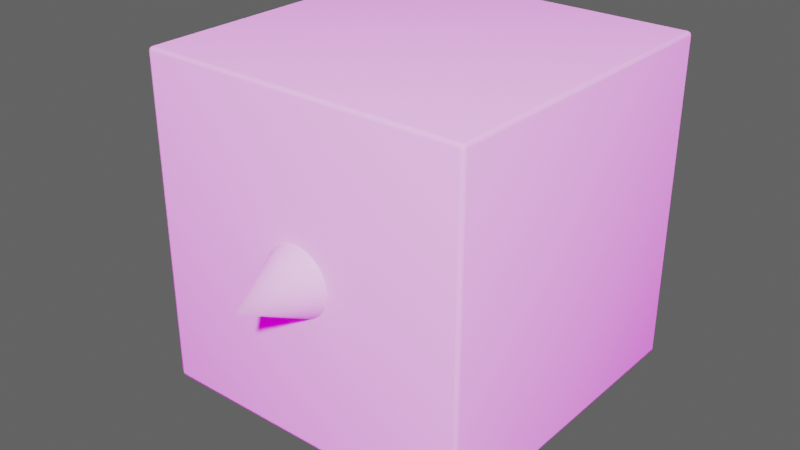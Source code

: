 # Source: Character.blend  (saved by Blender 4.0.36; exported with 4.5.12 LTS)
import bpy
from mathutils import Matrix  # noqa: F401  (used for matrix-valued properties, if any)

bpy.ops.wm.read_factory_settings(use_empty=True)
scene = bpy.context.scene
scene.name = 'Scene'

# ---- collections
col_collection = bpy.data.collections.new('Collection'); scene.collection.children.link(col_collection)

# ---- images (referenced by path relative to the original .blend; pixels are not part of the script)
import os
ASSET_DIR = os.environ.get("B2B_ASSET_DIR", "")  # directory of the original .blend (textures are referenced by path, not embedded)
HERE = os.path.dirname(os.path.abspath(__file__))  # packed textures are extracted next to this script under _unpacked/

def load_image(name, relpath, width, height, colorspace="sRGB"):
    """Load a texture the original file referenced (path relative to the .blend, or extracted next to this script)."""
    p = next((c for c in (os.path.join(HERE, relpath), os.path.join(ASSET_DIR, relpath)) if relpath and os.path.exists(c)), "")
    if p:
        img = bpy.data.images.load(p, check_existing=True)
        img.name = name
    else:  # same state as the original file: an image datablock whose file is absent (Cycles renders it pink)
        img = bpy.data.images.new(name, width, height)
        img.source = "FILE"
        img.filepath = "//" + (relpath or name)
    img.colorspace_settings.name = colorspace
    return img
img_abandoned_slipway_4k_hdr = load_image('abandoned_slipway_4k.hdr', 'abandoned_slipway_4k.hdr', 1024, 1024, 'Linear Rec.709')

# ---- node groups
ng_auto_smooth = bpy.data.node_groups.new('Auto Smooth', 'GeometryNodeTree')
_s = ng_auto_smooth.interface.new_socket(name='Geometry', in_out='OUTPUT', socket_type='NodeSocketGeometry')
_s = ng_auto_smooth.interface.new_socket(name='Geometry', in_out='INPUT', socket_type='NodeSocketGeometry')
_s = ng_auto_smooth.interface.new_socket(name='Angle', in_out='INPUT', socket_type='NodeSocketFloat')
_s.subtype = 'ANGLE'
_s.min_value = 0.0
_s.max_value = 3.142
ng_auto_smooth.is_modifier = True
_N = ng_auto_smooth.nodes; _L = ng_auto_smooth.links
n0 = _N.new('NodeGroupOutput'); n0.name = 'Group Output'; n0.location = (480, -100)
n1 = _N.new('NodeGroupInput'); n1.name = 'Group Input'; n1.location = (-420, -300)
n2 = _N.new('NodeGroupInput'); n2.name = 'Group Input.001'; n2.location = (-60, -100)
n3 = _N.new('GeometryNodeSetShadeSmooth'); n3.name = 'Set Shade Smooth'; n3.location = (120, -100)
n3.domain = 'EDGE'
n4 = _N.new('GeometryNodeSetShadeSmooth'); n4.name = 'Set Shade Smooth.001'; n4.location = (300, -100)
n5 = _N.new('GeometryNodeInputMeshEdgeAngle'); n5.name = 'Edge Angle'; n5.location = (-420, -220)
n6 = _N.new('GeometryNodeInputEdgeSmooth'); n6.name = 'Is Edge Smooth'; n6.location = (-60, -160)
n7 = _N.new('GeometryNodeInputShadeSmooth'); n7.name = 'Is Face Smooth'; n7.location = (-240, -340)
n8 = _N.new('FunctionNodeBooleanMath'); n8.name = 'Boolean Math'; n8.location = (-60, -220)
n9 = _N.new('FunctionNodeCompare'); n9.name = 'Compare'; n9.location = (-240, -180)
n9.operation = 'LESS_EQUAL'
_L.new(n5.outputs[0], n9.inputs[0])
_L.new(n4.outputs[0], n0.inputs[0])
_L.new(n1.outputs[1], n9.inputs[1])
_L.new(n9.outputs[0], n8.inputs[0])
_L.new(n7.outputs[0], n8.inputs[1])
_L.new(n2.outputs[0], n3.inputs[0])
_L.new(n6.outputs[0], n3.inputs[1])
_L.new(n3.outputs[0], n4.inputs[0])
_L.new(n8.outputs[0], n3.inputs[2])
n0.is_active_output = True

# ---- world
world_world = bpy.data.worlds.new('World'); scene.world = world_world
world_world.use_nodes = True; world_world.node_tree.nodes.clear()
_N = world_world.node_tree.nodes; _L = world_world.node_tree.links
n0 = _N.new('ShaderNodeOutputWorld'); n0.name = 'World Output'; n0.location = (338, 300)
n1 = _N.new('ShaderNodeMapping'); n1.name = 'Mapping'; n1.location = (-706, 331)
n1.width = 240
n2 = _N.new('ShaderNodeTexCoord'); n2.name = 'Texture Coordinate'; n2.location = (-906, 314)
n3 = _N.new('ShaderNodeBackground'); n3.name = 'Background'; n3.location = (-102, 276)
n4 = _N.new('ShaderNodeTexEnvironment'); n4.name = 'Environment Texture'; n4.location = (-406, 302)
n4.image = img_abandoned_slipway_4k_hdr
n5 = _N.new('ShaderNodeMixShader'); n5.name = 'Mix Shader'; n5.location = (118, 317)
n6 = _N.new('ShaderNodeLightPath'); n6.name = 'Light Path'; n6.location = (-231, 672)
n7 = _N.new('ShaderNodeTexGradient'); n7.name = 'Gradient Texture'; n7.location = (-361, 36)
n8 = _N.new('ShaderNodeValToRGB'); n8.name = 'ColorRamp'; n8.location = (-102, 87)
while len(n8.color_ramp.elements) > 1: n8.color_ramp.elements.remove(n8.color_ramp.elements[-1])
n8.color_ramp.elements[0].position = 0.0; n8.color_ramp.elements[0].color = (0.1, 0.1, 0.1, 1.0)
_e = n8.color_ramp.elements.new(1.0); _e.color = (0.1, 0.1, 0.1, 1.0)
_L.new(n5.outputs[0], n0.inputs[0])
_L.new(n4.outputs[0], n3.inputs[0])
_L.new(n1.outputs[0], n4.inputs[0])
_L.new(n2.outputs[0], n1.inputs[0])
_L.new(n3.outputs[0], n5.inputs[1])
_L.new(n6.outputs[0], n5.inputs[0])
_L.new(n7.outputs[1], n8.inputs[0])
_L.new(n8.outputs[0], n5.inputs[2])
n0.is_active_output = True
world_world.color = (0.05088, 0.05088, 0.05088)
world_world.use_sun_shadow = False
world_world.sun_shadow_jitter_overblur = 0.0

# ---- meshes
me_cone = bpy.data.meshes.new('Cone')
me_cone.from_pydata([(6.85, -28.58, 30.0), (6.719, -28.58, 28.66), (6.329, -28.58, 27.38), (5.696, -28.58, 26.19), (4.844, -28.58, 25.16), (3.806, -28.58, 24.3), (2.622, -28.58, 23.67), (1.336, -28.58, 23.28), (6.486e-06, -28.58, 23.15), (-1.336, -28.58, 23.28), (-2.622, -28.58, 23.67), (-3.806, -28.58, 24.3), (-4.844, -28.58, 25.16), (-5.696, -28.58, 26.19), (-6.329, -28.58, 27.38), (-6.719, -28.58, 28.66), (-6.85, -28.58, 30.0), (-6.719, -28.58, 31.34), (-6.329, -28.58, 32.62), (-5.696, -28.58, 33.81), (-4.844, -28.58, 34.84), (-3.806, -28.58, 35.7), (-2.622, -28.58, 36.33), (-1.336, -28.58, 36.72), (2.804e-06, -28.58, 36.85), (1.336, -28.58, 36.72), (2.622, -28.58, 36.33), (3.806, -28.58, 35.7), (4.844, -28.58, 34.84), (5.696, -28.58, 33.81), (6.329, -28.58, 32.62), (6.719, -28.58, 31.34), (9.154e-06, -42.29, 30.0), (-29.3, 29.3, 0.0), (-30.0, 29.3, 0.6982), (-29.3, 30.0, 0.6982), (-29.8, 29.3, 0.2045), (-29.7, 29.7, 0.2951), (-29.8, 29.8, 0.6982), (-29.3, 29.8, 0.2045), (-30.0, 29.3, 59.3), (-29.3, 29.3, 60.0), (-29.3, 30.0, 59.3), (-29.8, 29.3, 59.8), (-29.7, 29.7, 59.7), (-29.3, 29.8, 59.8), (-29.8, 29.8, 59.3), (29.3, 29.3, 0.0), (29.3, 30.0, 0.6982), (30.0, 29.3, 0.6982), (29.3, 29.8, 0.2045), (29.7, 29.7, 0.2951), (29.8, 29.8, 0.6982), (29.8, 29.3, 0.2045), (29.3, 29.3, 60.0), (30.0, 29.3, 59.3), (29.3, 30.0, 59.3), (29.8, 29.3, 59.8), (29.7, 29.7, 59.7), (29.8, 29.8, 59.3), (29.3, 29.8, 59.8), (-29.3, -29.3, 0.0), (-29.3, -30.0, 0.6982), (-30.0, -29.3, 0.6982), (-29.3, -29.8, 0.2045), (-29.7, -29.7, 0.2951), (-29.8, -29.8, 0.6982), (-29.8, -29.3, 0.2045), (-29.3, -29.3, 60.0), (-30.0, -29.3, 59.3), (-29.3, -30.0, 59.3), (-29.8, -29.3, 59.8), (-29.7, -29.7, 59.7), (-29.8, -29.8, 59.3), (-29.3, -29.8, 59.8), (29.3, -29.3, 0.0), (30.0, -29.3, 0.6982), (29.3, -30.0, 0.6982), (29.8, -29.3, 0.2045), (29.7, -29.7, 0.2951), (29.8, -29.8, 0.6982), (29.3, -29.8, 0.2045), (29.3, -29.3, 60.0), (29.3, -30.0, 59.3), (30.0, -29.3, 59.3), (29.3, -29.8, 59.8), (29.7, -29.7, 59.7), (29.8, -29.8, 59.3), (29.8, -29.3, 59.8)], [], [(0, 32, 1), (1, 32, 2), (2, 32, 3), (3, 32, 4), (4, 32, 5), (5, 32, 6), (6, 32, 7), (7, 32, 8), (8, 32, 9), (9, 32, 10), (10, 32, 11), (11, 32, 12), (12, 32, 13), (13, 32, 14), (14, 32, 15), (15, 32, 16), (16, 32, 17), (17, 32, 18), (18, 32, 19), (19, 32, 20), (20, 32, 21), (21, 32, 22), (22, 32, 23), (23, 32, 24), (24, 32, 25), (25, 32, 26), (26, 32, 27), (27, 32, 28), (28, 32, 29), (29, 32, 30), (0, 1, 2, 3, 4, 5, 6, 7, 8, 9, 10, 11, 12, 13, 14, 15, 16, 17, 18, 19, 20, 21, 22, 23, 24, 25, 26, 27, 28, 29, 30, 31), (30, 32, 31), (31, 32, 0), (63, 69, 40, 34), (77, 83, 70, 62), (82, 54, 41, 68), (35, 42, 56, 48), (49, 55, 84, 76), (33, 36, 37, 39), (34, 38, 37, 36), (35, 39, 37, 38), (40, 43, 44, 46), (41, 45, 44, 43), (42, 46, 44, 45), (47, 50, 51, 53), (48, 52, 51, 50), (49, 53, 51, 52), (54, 57, 58, 60), (55, 59, 58, 57), (56, 60, 58, 59), (61, 64, 65, 67), (62, 66, 65, 64), (63, 67, 65, 66), (68, 71, 72, 74), (69, 73, 72, 71), (70, 74, 72, 73), (75, 78, 79, 81), (76, 80, 79, 78), (77, 81, 79, 80), (82, 85, 86, 88), (83, 87, 86, 85), (84, 88, 86, 87), (47, 33, 39, 50), (50, 39, 35, 48), (34, 40, 46, 38), (38, 46, 42, 35), (41, 54, 60, 45), (45, 60, 56, 42), (55, 49, 52, 59), (59, 52, 48, 56), (75, 47, 53, 78), (78, 53, 49, 76), (54, 82, 88, 57), (57, 88, 84, 55), (83, 77, 80, 87), (87, 80, 76, 84), (61, 75, 81, 64), (64, 81, 77, 62), (82, 68, 74, 85), (85, 74, 70, 83), (69, 63, 66, 73), (73, 66, 62, 70), (33, 61, 67, 36), (36, 67, 63, 34), (68, 41, 43, 71), (71, 43, 40, 69), (47, 75, 61, 33)])
me_cone.polygons.foreach_set('use_smooth', [True] * 87)
_k = set([(0, 1), (0, 31), (1, 2), (2, 3), (3, 4), (4, 5), (5, 6), (6, 7), (7, 8), (8, 9), (9, 10), (10, 11), (11, 12), (12, 13), (13, 14), (14, 15), (15, 16), (16, 17), (17, 18), (18, 19), (19, 20), (20, 21), (21, 22), (22, 23), (23, 24), (24, 25), (25, 26), (26, 27), (27, 28), (28, 29), (29, 30), (30, 31)])
me_cone.attributes.new('sharp_edge', 'BOOLEAN', 'EDGE').data.foreach_set('value', [ (min(e.vertices), max(e.vertices)) in _k for e in me_cone.edges])
_k = {(0, 1): 1.0, (1, 2): 1.0, (2, 3): 1.0, (3, 4): 1.0, (4, 5): 1.0, (5, 6): 1.0, (6, 7): 1.0, (7, 8): 1.0, (8, 9): 1.0, (9, 10): 1.0, (10, 11): 1.0, (11, 12): 1.0, (12, 13): 1.0, (13, 14): 1.0, (14, 15): 1.0, (15, 16): 1.0, (16, 17): 1.0, (17, 18): 1.0, (18, 19): 1.0, (19, 20): 1.0, (20, 21): 1.0, (21, 22): 1.0, (22, 23): 1.0, (23, 24): 1.0, (24, 25): 1.0, (25, 26): 1.0, (26, 27): 1.0, (27, 28): 1.0, (28, 29): 1.0, (29, 30): 1.0, (30, 31): 1.0, (0, 31): 1.0}
me_cone.attributes.new('crease_edge', 'FLOAT', 'EDGE').data.foreach_set('value', [_k.get((min(e.vertices), max(e.vertices)), 0.0) for e in me_cone.edges])
_uv = me_cone.uv_layers.new(name='UVMap')
_uv.uv.foreach_set('vector', [0.25, 0.49, 0.25, 0.25, 0.2968, 0.4854, 0.2968, 0.4854, 0.25, 0.25, 0.3418, 0.4717, 0.3418, 0.4717, 0.25, 0.25, 0.3833, 0.4496, 0.3833, 0.4496, 0.25, 0.25, 0.4197, 0.4197, 0.4197, 0.4197, 0.25, 0.25, 0.4496, 0.3833, 0.4496, 0.3833, 0.25, 0.25, 0.4717, 0.3418, 0.4717, 0.3418, 0.25, 0.25, 0.4854, 0.2968, 0.4854, 0.2968, 0.25, 0.25, 0.49, 0.25, 0.49, 0.25, 0.25, 0.25, 0.4854, 0.2032, 0.4854, 0.2032, 0.25, 0.25, 0.4717, 0.1582, 0.4717, 0.1582, 0.25, 0.25, 0.4496, 0.1167, 0.4496, 0.1167, 0.25, 0.25, 0.4197, 0.08029, 0.4197, 0.08029, 0.25, 0.25, 0.3833, 0.05045, 0.3833, 0.05045, 0.25, 0.25, 0.3418, 0.02827, 0.3418, 0.02827, 0.25, 0.25, 0.2968, 0.01461, 0.2968, 0.01461, 0.25, 0.25, 0.25, 0.01, 0.25, 0.01, 0.25, 0.25, 0.2032, 0.01461, 0.2032, 0.01461, 0.25, 0.25, 0.1582, 0.02827, 0.1582, 0.02827, 0.25, 0.25, 0.1167, 0.05045, 0.1167, 0.05045, 0.25, 0.25, 0.08029, 0.08029, 0.08029, 0.08029, 0.25, 0.25, 0.05045, 0.1167, 0.05045, 0.1167, 0.25, 0.25, 0.02827, 0.1582, 0.02827, 0.1582, 0.25, 0.25, 0.01461, 0.2032, 0.01461, 0.2032, 0.25, 0.25, 0.01, 0.25, 0.01, 0.25, 0.25, 0.25, 0.01461, 0.2968, 0.01461, 0.2968, 0.25, 0.25, 0.02827, 0.3418, 0.02827, 0.3418, 0.25, 0.25, 0.05045, 0.3833, 0.05045, 0.3833, 0.25, 0.25, 0.08029, 0.4197, 0.08029, 0.4197, 0.25, 0.25, 0.1167, 0.4496, 0.1167, 0.4496, 0.25, 0.25, 0.1582, 0.4717, 0.75, 0.49, 0.7968, 0.4854, 0.8418, 0.4717, 0.8833, 0.4496, 0.9197, 0.4197, 0.9496, 0.3833, 0.9717, 0.3418, 0.9854, 0.2968, 0.99, 0.25, 0.9854, 0.2032, 0.9717, 0.1582, 0.9496, 0.1167, 0.9197, 0.08029, 0.8833, 0.05045, 0.8418, 0.02827, 0.7968, 0.01461, 0.75, 0.01, 0.7032, 0.01461, 0.6582, 0.02827, 0.6167, 0.05045, 0.5803, 0.08029, 0.5504, 0.1167, 0.5283, 0.1582, 0.5146, 0.2032, 0.51, 0.25, 0.5146, 0.2968, 0.5283, 0.3418, 0.5504, 0.3833, 0.5803, 0.4197, 0.6167, 0.4496, 0.6582, 0.4717, 0.7032, 0.4854, 0.1582, 0.4717, 0.25, 0.25, 0.2032, 0.4854, 0.2032, 0.4854, 0.25, 0.25, 0.25, 0.49, 0.3779, 0.7529, 0.6221, 0.7529, 0.6221, 0.9971, 0.3779, 0.9971, 0.3779, 0.5029, 0.6221, 0.5029, 0.6221, 0.7471, 0.3779, 0.7471, 0.6279, 0.5029, 0.8721, 0.5029, 0.8721, 0.7471, 0.6279, 0.7471, 0.3779, 0.002909, 0.6221, 0.002909, 0.6221, 0.2471, 0.3779, 0.2471, 0.3779, 0.2529, 0.6221, 0.2529, 0.6221, 0.4971, 0.3779, 0.4971, 0.1279, 0.7471, 0.1279, 0.75, 0.1262, 0.75, 0.125, 0.7471, 0.3779, 0.9971, 0.3779, 1.0, 0.3762, 1.0, 0.375, 0.9971, 0.3779, 0.002909, 0.375, 0.002909, 0.375, 0.00123, 0.3779, 0.0, 0.6221, 0.9971, 0.625, 0.9971, 0.625, 0.9988, 0.6221, 1.0, 0.8721, 0.7471, 0.875, 0.7471, 0.875, 0.7488, 0.8721, 0.75, 0.6221, 0.002909, 0.6221, 0.0, 0.6238, 0.0, 0.625, 0.002909, 0.1279, 0.5029, 0.125, 0.5029, 0.125, 0.5012, 0.1279, 0.5, 0.3779, 0.2471, 0.3779, 0.25, 0.3762, 0.25, 0.375, 0.2471, 0.3779, 0.2529, 0.375, 0.2529, 0.375, 0.2512, 0.3779, 0.25, 0.8721, 0.5029, 0.8721, 0.5, 0.8738, 0.5, 0.875, 0.5029, 0.6221, 0.2529, 0.6221, 0.25, 0.6238, 0.25, 0.625, 0.2529, 0.6221, 0.2471, 0.625, 0.2471, 0.625, 0.2488, 0.6221, 0.25, 0.3721, 0.7471, 0.375, 0.7471, 0.3754, 0.75, 0.3721, 0.75, 0.3779, 0.7471, 0.3779, 0.75, 0.3754, 0.75, 0.375, 0.7471, 0.3779, 0.7529, 0.375, 0.7529, 0.3754, 0.75, 0.3779, 0.75, 0.6279, 0.7471, 0.6279, 0.75, 0.625, 0.7496, 0.625, 0.7471, 0.6221, 0.7529, 0.6221, 0.75, 0.625, 0.7496, 0.625, 0.7529, 0.6221, 0.7471, 0.625, 0.7471, 0.625, 0.7496, 0.6221, 0.75, 0.3721, 0.5029, 0.3721, 0.5, 0.375, 0.5004, 0.375, 0.5029, 0.3779, 0.4971, 0.3779, 0.5, 0.375, 0.5004, 0.375, 0.4971, 0.3779, 0.5029, 0.375, 0.5029, 0.375, 0.5004, 0.3779, 0.5, 0.6279, 0.5029, 0.625, 0.5029, 0.6246, 0.5, 0.6279, 0.5, 0.6221, 0.5029, 0.6221, 0.5, 0.6246, 0.5, 0.625, 0.5029, 0.6221, 0.4971, 0.625, 0.4971, 0.6246, 0.5, 0.6221, 0.5, 0.1279, 0.5029, 0.1279, 0.7471, 0.125, 0.7471, 0.125, 0.5029, 0.375, 0.2471, 0.375, 0.002909, 0.3779, 0.002909, 0.3779, 0.2471, 0.3779, 0.9971, 0.6221, 0.9971, 0.6221, 1.0, 0.3779, 1.0, 0.3779, 0.0, 0.6221, 0.0, 0.6221, 0.002909, 0.3779, 0.002909, 0.8721, 0.7471, 0.8721, 0.5029, 0.875, 0.5029, 0.875, 0.7471, 0.625, 0.002909, 0.625, 0.2471, 0.6221, 0.2471, 0.6221, 0.002909, 0.6221, 0.2529, 0.3779, 0.2529, 0.3779, 0.25, 0.6221, 0.25, 0.6221, 0.25, 0.3779, 0.25, 0.3779, 0.2471, 0.6221, 0.2471, 0.3721, 0.5029, 0.1279, 0.5029, 0.1279, 0.5, 0.3721, 0.5, 0.375, 0.4971, 0.375, 0.2529, 0.3779, 0.2529, 0.3779, 0.4971, 0.8721, 0.5029, 0.6279, 0.5029, 0.6279, 0.5, 0.8721, 0.5, 0.625, 0.2529, 0.625, 0.4971, 0.6221, 0.4971, 0.6221, 0.2529, 0.6221, 0.5029, 0.3779, 0.5029, 0.3779, 0.5, 0.6221, 0.5, 0.6221, 0.5, 0.3779, 0.5, 0.3779, 0.4971, 0.6221, 0.4971, 0.3721, 0.7471, 0.3721, 0.5029, 0.375, 0.5029, 0.375, 0.7471, 0.375, 0.7471, 0.375, 0.5029, 0.3779, 0.5029, 0.3779, 0.7471, 0.6279, 0.5029, 0.6279, 0.7471, 0.625, 0.7471, 0.625, 0.5029, 0.625, 0.5029, 0.625, 0.7471, 0.6221, 0.7471, 0.6221, 0.5029, 0.6221, 0.7529, 0.3779, 0.7529, 0.3779, 0.75, 0.6221, 0.75, 0.6221, 0.75, 0.3779, 0.75, 0.3779, 0.7471, 0.6221, 0.7471, 0.1279, 0.7471, 0.3721, 0.7471, 0.3721, 0.75, 0.1279, 0.75, 0.375, 0.9971, 0.375, 0.7529, 0.3779, 0.7529, 0.3779, 0.9971, 0.6279, 0.7471, 0.8721, 0.7471, 0.8721, 0.75, 0.6279, 0.75, 0.625, 0.7529, 0.625, 0.9971, 0.6221, 0.9971, 0.6221, 0.7529, 0.1279, 0.5029, 0.3721, 0.5029, 0.3721, 0.7471, 0.1279, 0.7471])
me_cone.update()
arm_armature = bpy.data.armatures.new('Armature')  # bones are not reproduced

# ---- objects
ob_sm_boxcharacter = bpy.data.objects.new('SM_BoxCharacter', me_cone)
ob_skm_boxarmature = bpy.data.objects.new('SKM_BoxArmature', arm_armature)

# ---- transforms, parenting, visibility, modifiers, constraints
ob_sm_boxcharacter.parent = ob_skm_boxarmature
ob_sm_boxcharacter.location = (0.0, 0.0, 0.0)
_vg = ob_sm_boxcharacter.vertex_groups.new(name='Bone')
for _i, _w in zip([0, 1, 2, 3, 4, 5, 6, 7, 8, 9, 10, 11, 12, 13, 14, 15, 16, 17, 18, 19, 20, 21, 22, 23, 24, 25, 26, 27, 28, 29, 30, 31, 32, 33, 34, 35, 36, 37, 38, 39, 40, 41, 42, 43, 44, 45, 46, 47, 48, 49, 50, 51, 52, 53, 54, 55, 56, 57, 58, 59, 60, 61, 62, 63, 64, 65, 66, 67, 68, 69, 70, 71, 72, 73, 74, 75, 76, 77, 78, 79, 80, 81, 82, 83, 84, 85, 86, 87, 88], [0.0, 0.0, 0.0, 0.0, 0.0, 0.0, 0.0, 0.0, 0.0, 0.0, 0.0, 0.0, 0.0, 0.0, 0.0, 0.0, 0.0, 0.0, 0.0, 0.0, 0.0, 0.0, 0.0, 0.0, 0.0, 0.0, 0.0, 0.0, 0.0, 0.0, 0.0, 0.0, 0.0, 0.0, 0.0, 0.0, 0.0, 0.0, 0.0, 0.0, 0.0, 0.0, 0.0, 0.0, 0.0, 0.0, 0.0, 0.0, 0.0, 0.0, 0.0, 0.0, 0.0, 0.0, 0.0, 0.0, 0.0, 0.0, 0.0, 0.0, 0.0, 0.0, 0.0, 0.0, 0.0, 0.0, 0.0, 0.0, 0.0, 0.0, 0.0, 0.0, 0.0, 0.0, 0.0, 0.0, 0.0, 0.0, 0.0, 0.0, 0.0, 0.0, 0.0, 0.0, 0.0, 0.0, 0.0, 0.0, 0.0]): _vg.add([_i], _w, 'REPLACE')
_vg = ob_sm_boxcharacter.vertex_groups.new(name='Bone.001')
_vg.add([0, 1, 2, 3, 4, 5, 6, 7, 8, 9, 10, 11, 12, 13, 14, 15, 16, 17, 18, 19, 20, 21, 22, 23, 24, 25, 26, 27, 28, 29, 30, 31, 32, 33, 34, 35, 36, 37, 38, 39, 40, 41, 42, 43, 44, 45, 46, 47, 48, 49, 50, 51, 52, 53, 54, 55, 56, 57, 58, 59, 60, 61, 62, 63, 64, 65, 66, 67, 68, 69, 70, 71, 72, 73, 74, 75, 76, 77, 78, 79, 80, 81, 82, 83, 84, 85, 86, 87, 88], 1.0, 'REPLACE')
_m = ob_sm_boxcharacter.modifiers.new('Armature', 'ARMATURE')
_m.object = ob_skm_boxarmature
_m = ob_sm_boxcharacter.modifiers.new('Auto Smooth', 'NODES')
_m.node_group = ng_auto_smooth
_gi = [s.identifier for s in ng_auto_smooth.interface.items_tree if s.item_type == 'SOCKET' and s.in_out == 'INPUT']
_m[_gi[1]] = 1.047  # Angle
ob_skm_boxarmature.location = (0.0, 0.0, 0.0)
ob_skm_boxarmature.show_in_front = True

# ---- collection membership
col_collection.objects.link(ob_sm_boxcharacter)
col_collection.objects.link(ob_skm_boxarmature)

# ---- scene / render settings (as saved in the file)
scene.frame_start = 1; scene.frame_end = 24; scene.frame_set(1)
scene.render.engine = 'CYCLES'
scene.render.use_high_quality_normals = True
scene.cycles.use_denoising = False
scene.cycles.samples = 256
scene.cycles.sampling_pattern = 'TABULATED_SOBOL'
scene.cycles.use_light_tree = False
scene.cycles.tile_size = 512
scene.eevee.taa_samples = 32
scene.eevee.taa_render_samples = 256
scene.eevee.use_volumetric_shadows = True
scene.eevee.use_gtao = True
scene.eevee.use_raytracing = True
scene.view_settings.view_transform = 'Filmic'
scene.unit_settings.scale_length = 0.01
bpy.context.view_layer.update()

# ---- added for rendering (the .blend has no active camera and no usable light): camera, sun
cam_auto = bpy.data.cameras.new('AutoCamera')
cam_auto.lens = 50.0
cam_auto.sensor_width = 36.0
cam_auto.clip_end = 1809.98
ob_auto_camera = bpy.data.objects.new('AutoCamera', cam_auto)
scene.collection.objects.link(ob_auto_camera)
ob_auto_camera.location = (103.133, -129.903, 112.507)
ob_auto_camera.rotation_euler = (1.09748, -7.21219e-08, 0.694738)
scene.camera = ob_auto_camera
light_auto_sun = bpy.data.lights.new('AutoSun', 'SUN')
light_auto_sun.energy = 3.0
light_auto_sun.angle = 0.0523599
ob_auto_sun = bpy.data.objects.new('AutoSun', light_auto_sun)
scene.collection.objects.link(ob_auto_sun)
ob_auto_sun.rotation_euler = (0.872665, 0.174533, 0.523599)
bpy.context.view_layer.update()
